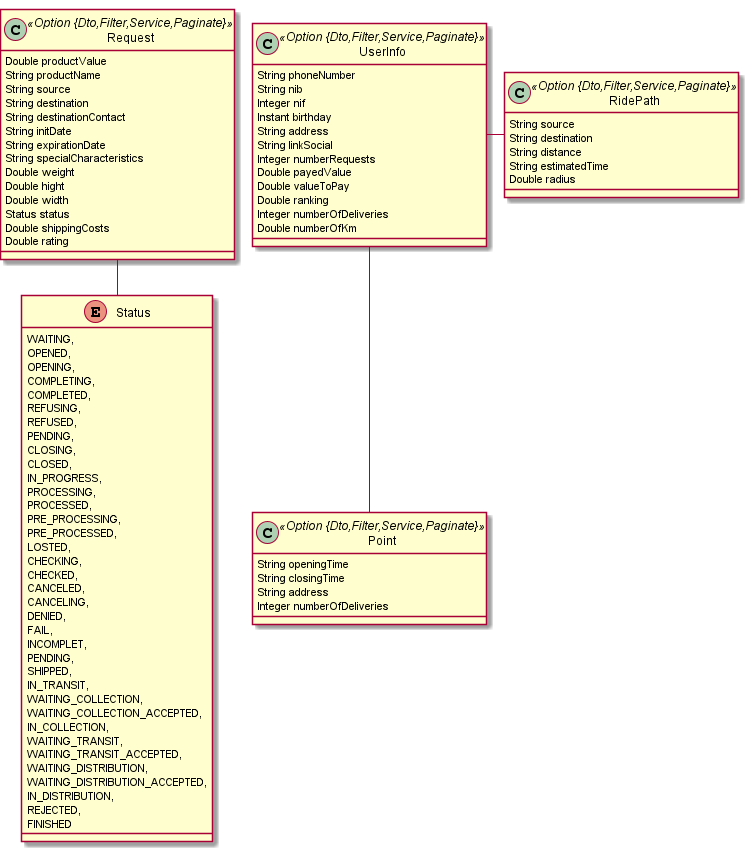

The diagram above was rendered by PlantUML. Its source (embedded in the PNG):
@startuml
	!pragma graphviz_dot jdot
	!pragma syntax class
	class Request <<Option {Dto,Filter,Service,Paginate}>> {
		Double productValue
		String productName
		String source
		String destination
		String destinationContact
		String initDate
		String expirationDate
		String specialCharacteristics
		Double weight
		Double hight
		Double width
		Status status
		Double shippingCosts
		Double rating
	}
	Request ..> Status
	class UserInfo <<Option {Dto,Filter,Service,Paginate}>> {
		String phoneNumber
		String nib
		Integer nif
		Instant birthday
		String address
		String linkSocial
		Integer numberRequests
		Double payedValue
		Double valueToPay
		Double ranking
		Integer numberOfDeliveries
		Double numberOfKm
	}
	class RidePath <<Option {Dto,Filter,Service,Paginate}>> {
		String source
		String destination
		String distance
		String estimatedTime
		Double radius
	}
	class Point <<Option {Dto,Filter,Service,Paginate}>> {
		String openingTime
		String closingTime
		String address
		Integer numberOfDeliveries
	}
	enum Status {
		WAITING, 
		OPENED, 
		OPENING, 
		COMPLETING, 
		COMPLETED, 
		REFUSING, 
		REFUSED, 
		PENDING, 
		CLOSING, 
		CLOSED, 
		IN_PROGRESS, 
		PROCESSING, 
		PROCESSED, 
		PRE_PROCESSING, 
		PRE_PROCESSED, 
		LOSTED, 
		CHECKING, 
		CHECKED, 
		CANCELED, 
		CANCELING, 
		DENIED, 
		FAIL, 
		INCOMPLET, 
		PENDING, 
		SHIPPED, 
		IN_TRANSIT, 
		WAITING_COLLECTION, 
		WAITING_COLLECTION_ACCEPTED, 
		IN_COLLECTION, 
		WAITING_TRANSIT, 
		WAITING_TRANSIT_ACCEPTED, 
		WAITING_DISTRIBUTION, 
		WAITING_DISTRIBUTION_ACCEPTED, 
		IN_DISTRIBUTION, 
		REJECTED, 
		FINISHED 
	}
@enduml